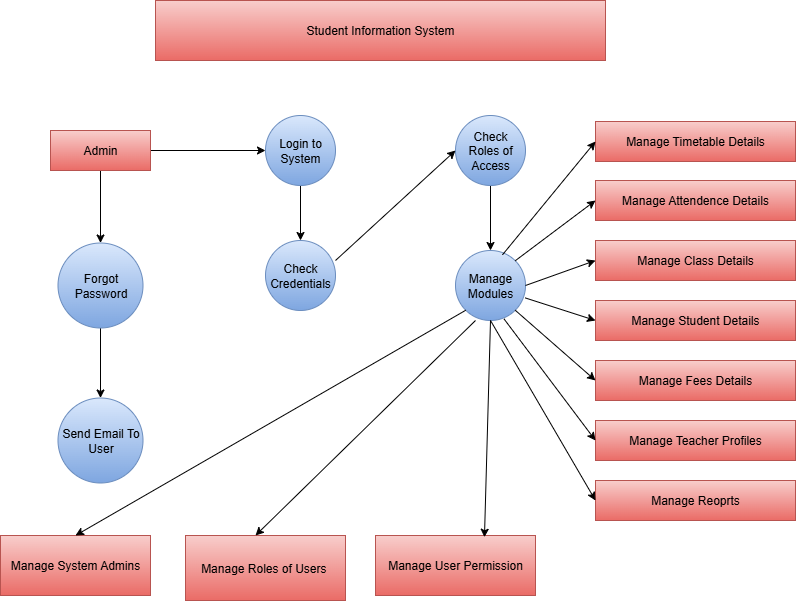

The diagram above was exported from draw.io. Its source (the exported page's mxGraphModel, read from the mxfile embedded in the PNG):
<mxGraphModel dx="1209" dy="654" grid="1" gridSize="10" guides="1" tooltips="1" connect="1" arrows="1" fold="1" page="1" pageScale="1" pageWidth="827" pageHeight="1169" math="0" shadow="0">
  <root>
    <mxCell id="0" />
    <mxCell id="1" parent="0" />
    <mxCell id="YWAnFD2Jb9MCNHPFhvfx-1" value="Student Information System" style="rounded=0;whiteSpace=wrap;html=1;fillColor=#f8cecc;strokeColor=#b85450;gradientColor=#ea6b66;" vertex="1" parent="1">
      <mxGeometry x="180" y="20" width="450" height="60" as="geometry" />
    </mxCell>
    <mxCell id="YWAnFD2Jb9MCNHPFhvfx-23" style="edgeStyle=orthogonalEdgeStyle;rounded=0;orthogonalLoop=1;jettySize=auto;html=1;exitX=1;exitY=0.5;exitDx=0;exitDy=0;entryX=0;entryY=0.5;entryDx=0;entryDy=0;" edge="1" parent="1" source="YWAnFD2Jb9MCNHPFhvfx-2" target="YWAnFD2Jb9MCNHPFhvfx-5">
      <mxGeometry relative="1" as="geometry" />
    </mxCell>
    <mxCell id="YWAnFD2Jb9MCNHPFhvfx-25" style="edgeStyle=orthogonalEdgeStyle;rounded=0;orthogonalLoop=1;jettySize=auto;html=1;exitX=0.5;exitY=1;exitDx=0;exitDy=0;entryX=0.5;entryY=0;entryDx=0;entryDy=0;" edge="1" parent="1" source="YWAnFD2Jb9MCNHPFhvfx-2" target="YWAnFD2Jb9MCNHPFhvfx-3">
      <mxGeometry relative="1" as="geometry" />
    </mxCell>
    <mxCell id="YWAnFD2Jb9MCNHPFhvfx-2" value="Admin" style="rounded=0;whiteSpace=wrap;html=1;fillColor=#f8cecc;gradientColor=#ea6b66;strokeColor=#b85450;" vertex="1" parent="1">
      <mxGeometry x="75" y="150" width="100" height="40" as="geometry" />
    </mxCell>
    <mxCell id="YWAnFD2Jb9MCNHPFhvfx-26" style="edgeStyle=orthogonalEdgeStyle;rounded=0;orthogonalLoop=1;jettySize=auto;html=1;exitX=0.5;exitY=1;exitDx=0;exitDy=0;entryX=0.5;entryY=0;entryDx=0;entryDy=0;" edge="1" parent="1" source="YWAnFD2Jb9MCNHPFhvfx-3" target="YWAnFD2Jb9MCNHPFhvfx-4">
      <mxGeometry relative="1" as="geometry" />
    </mxCell>
    <mxCell id="YWAnFD2Jb9MCNHPFhvfx-3" value="Forgot Password" style="ellipse;whiteSpace=wrap;html=1;aspect=fixed;fillColor=#dae8fc;gradientColor=#7ea6e0;strokeColor=#6c8ebf;" vertex="1" parent="1">
      <mxGeometry x="82.5" y="262.5" width="85" height="85" as="geometry" />
    </mxCell>
    <mxCell id="YWAnFD2Jb9MCNHPFhvfx-4" value="Send Email To User" style="ellipse;whiteSpace=wrap;html=1;aspect=fixed;fillColor=#dae8fc;gradientColor=#7ea6e0;strokeColor=#6c8ebf;" vertex="1" parent="1">
      <mxGeometry x="82.5" y="417.5" width="85" height="85" as="geometry" />
    </mxCell>
    <mxCell id="YWAnFD2Jb9MCNHPFhvfx-24" style="edgeStyle=orthogonalEdgeStyle;rounded=0;orthogonalLoop=1;jettySize=auto;html=1;exitX=0.5;exitY=1;exitDx=0;exitDy=0;entryX=0.5;entryY=0;entryDx=0;entryDy=0;" edge="1" parent="1" source="YWAnFD2Jb9MCNHPFhvfx-5" target="YWAnFD2Jb9MCNHPFhvfx-6">
      <mxGeometry relative="1" as="geometry" />
    </mxCell>
    <mxCell id="YWAnFD2Jb9MCNHPFhvfx-5" value="Login to System" style="ellipse;whiteSpace=wrap;html=1;aspect=fixed;fillColor=#dae8fc;gradientColor=#7ea6e0;strokeColor=#6c8ebf;" vertex="1" parent="1">
      <mxGeometry x="290" y="135" width="70" height="70" as="geometry" />
    </mxCell>
    <mxCell id="YWAnFD2Jb9MCNHPFhvfx-6" value="Check Credentials" style="ellipse;whiteSpace=wrap;html=1;aspect=fixed;fillColor=#dae8fc;gradientColor=#7ea6e0;strokeColor=#6c8ebf;" vertex="1" parent="1">
      <mxGeometry x="290" y="260" width="70" height="70" as="geometry" />
    </mxCell>
    <mxCell id="YWAnFD2Jb9MCNHPFhvfx-28" style="edgeStyle=orthogonalEdgeStyle;rounded=0;orthogonalLoop=1;jettySize=auto;html=1;exitX=0.5;exitY=1;exitDx=0;exitDy=0;entryX=0.5;entryY=0;entryDx=0;entryDy=0;" edge="1" parent="1" source="YWAnFD2Jb9MCNHPFhvfx-7" target="YWAnFD2Jb9MCNHPFhvfx-8">
      <mxGeometry relative="1" as="geometry" />
    </mxCell>
    <mxCell id="YWAnFD2Jb9MCNHPFhvfx-7" value="Check Roles of Access" style="ellipse;whiteSpace=wrap;html=1;aspect=fixed;fillColor=#dae8fc;gradientColor=#7ea6e0;strokeColor=#6c8ebf;" vertex="1" parent="1">
      <mxGeometry x="480" y="135" width="70" height="70" as="geometry" />
    </mxCell>
    <mxCell id="YWAnFD2Jb9MCNHPFhvfx-8" value="Manage Modules" style="ellipse;whiteSpace=wrap;html=1;aspect=fixed;fillColor=#dae8fc;gradientColor=#7ea6e0;strokeColor=#6c8ebf;" vertex="1" parent="1">
      <mxGeometry x="480" y="270" width="70" height="70" as="geometry" />
    </mxCell>
    <mxCell id="YWAnFD2Jb9MCNHPFhvfx-11" value="Manage System Admins" style="rounded=0;whiteSpace=wrap;html=1;fillColor=#f8cecc;gradientColor=#ea6b66;strokeColor=#b85450;" vertex="1" parent="1">
      <mxGeometry x="25" y="555" width="150" height="60" as="geometry" />
    </mxCell>
    <mxCell id="YWAnFD2Jb9MCNHPFhvfx-12" value="Manage Roles of Users&amp;nbsp;" style="rounded=0;whiteSpace=wrap;html=1;fillColor=#f8cecc;gradientColor=#ea6b66;strokeColor=#b85450;" vertex="1" parent="1">
      <mxGeometry x="210" y="555" width="160" height="65" as="geometry" />
    </mxCell>
    <mxCell id="YWAnFD2Jb9MCNHPFhvfx-14" value="Manage User Permission" style="rounded=0;whiteSpace=wrap;html=1;fillColor=#f8cecc;gradientColor=#ea6b66;strokeColor=#b85450;" vertex="1" parent="1">
      <mxGeometry x="400" y="555" width="160" height="60" as="geometry" />
    </mxCell>
    <mxCell id="YWAnFD2Jb9MCNHPFhvfx-16" value="Manage Timetable Details" style="rounded=0;whiteSpace=wrap;html=1;fillColor=#f8cecc;gradientColor=#ea6b66;strokeColor=#b85450;" vertex="1" parent="1">
      <mxGeometry x="620" y="141" width="200" height="40" as="geometry" />
    </mxCell>
    <mxCell id="YWAnFD2Jb9MCNHPFhvfx-17" value="Manage Attendence Details" style="rounded=0;whiteSpace=wrap;html=1;fillColor=#f8cecc;gradientColor=#ea6b66;strokeColor=#b85450;" vertex="1" parent="1">
      <mxGeometry x="620" y="200" width="200" height="40" as="geometry" />
    </mxCell>
    <mxCell id="YWAnFD2Jb9MCNHPFhvfx-18" value="Manage Class Details" style="rounded=0;whiteSpace=wrap;html=1;fillColor=#f8cecc;gradientColor=#ea6b66;strokeColor=#b85450;" vertex="1" parent="1">
      <mxGeometry x="620" y="260" width="200" height="40" as="geometry" />
    </mxCell>
    <mxCell id="YWAnFD2Jb9MCNHPFhvfx-19" value="Manage Student Details" style="rounded=0;whiteSpace=wrap;html=1;fillColor=#f8cecc;gradientColor=#ea6b66;strokeColor=#b85450;" vertex="1" parent="1">
      <mxGeometry x="620" y="320" width="200" height="40" as="geometry" />
    </mxCell>
    <mxCell id="YWAnFD2Jb9MCNHPFhvfx-20" value="Manage Fees Details" style="rounded=0;whiteSpace=wrap;html=1;fillColor=#f8cecc;gradientColor=#ea6b66;strokeColor=#b85450;" vertex="1" parent="1">
      <mxGeometry x="620" y="380" width="200" height="40" as="geometry" />
    </mxCell>
    <mxCell id="YWAnFD2Jb9MCNHPFhvfx-21" value="Manage Teacher Profiles" style="rounded=0;whiteSpace=wrap;html=1;fillColor=#f8cecc;gradientColor=#ea6b66;strokeColor=#b85450;" vertex="1" parent="1">
      <mxGeometry x="620" y="440" width="200" height="40" as="geometry" />
    </mxCell>
    <mxCell id="YWAnFD2Jb9MCNHPFhvfx-22" value="Manage Reoprts" style="rounded=0;whiteSpace=wrap;html=1;fillColor=#f8cecc;gradientColor=#ea6b66;strokeColor=#b85450;" vertex="1" parent="1">
      <mxGeometry x="620" y="500" width="200" height="40" as="geometry" />
    </mxCell>
    <mxCell id="YWAnFD2Jb9MCNHPFhvfx-35" value="" style="endArrow=classic;html=1;rounded=0;entryX=0;entryY=0.5;entryDx=0;entryDy=0;" edge="1" parent="1" target="YWAnFD2Jb9MCNHPFhvfx-7">
      <mxGeometry width="50" height="50" relative="1" as="geometry">
        <mxPoint x="360" y="280" as="sourcePoint" />
        <mxPoint x="400" y="240" as="targetPoint" />
      </mxGeometry>
    </mxCell>
    <mxCell id="YWAnFD2Jb9MCNHPFhvfx-37" value="" style="endArrow=classic;html=1;rounded=0;entryX=0.681;entryY=0.029;entryDx=0;entryDy=0;exitX=0.5;exitY=1;exitDx=0;exitDy=0;entryPerimeter=0;" edge="1" parent="1" source="YWAnFD2Jb9MCNHPFhvfx-8" target="YWAnFD2Jb9MCNHPFhvfx-14">
      <mxGeometry width="50" height="50" relative="1" as="geometry">
        <mxPoint x="520" y="340" as="sourcePoint" />
        <mxPoint x="520" y="390" as="targetPoint" />
        <Array as="points" />
      </mxGeometry>
    </mxCell>
    <mxCell id="YWAnFD2Jb9MCNHPFhvfx-39" value="" style="endArrow=classic;html=1;rounded=0;entryX=0;entryY=0.5;entryDx=0;entryDy=0;exitX=0.671;exitY=0.062;exitDx=0;exitDy=0;exitPerimeter=0;" edge="1" parent="1" source="YWAnFD2Jb9MCNHPFhvfx-8" target="YWAnFD2Jb9MCNHPFhvfx-16">
      <mxGeometry width="50" height="50" relative="1" as="geometry">
        <mxPoint x="521" y="277" as="sourcePoint" />
        <mxPoint x="570" y="330" as="targetPoint" />
      </mxGeometry>
    </mxCell>
    <mxCell id="YWAnFD2Jb9MCNHPFhvfx-40" value="" style="endArrow=classic;html=1;rounded=0;exitX=1;exitY=0;exitDx=0;exitDy=0;entryX=0;entryY=0.5;entryDx=0;entryDy=0;" edge="1" parent="1" source="YWAnFD2Jb9MCNHPFhvfx-8" target="YWAnFD2Jb9MCNHPFhvfx-17">
      <mxGeometry width="50" height="50" relative="1" as="geometry">
        <mxPoint x="520" y="380" as="sourcePoint" />
        <mxPoint x="570" y="330" as="targetPoint" />
      </mxGeometry>
    </mxCell>
    <mxCell id="YWAnFD2Jb9MCNHPFhvfx-41" value="" style="endArrow=classic;html=1;rounded=0;exitX=1;exitY=0.5;exitDx=0;exitDy=0;entryX=0;entryY=0.5;entryDx=0;entryDy=0;" edge="1" parent="1" source="YWAnFD2Jb9MCNHPFhvfx-8" target="YWAnFD2Jb9MCNHPFhvfx-18">
      <mxGeometry width="50" height="50" relative="1" as="geometry">
        <mxPoint x="520" y="380" as="sourcePoint" />
        <mxPoint x="570" y="330" as="targetPoint" />
      </mxGeometry>
    </mxCell>
    <mxCell id="YWAnFD2Jb9MCNHPFhvfx-42" value="" style="endArrow=classic;html=1;rounded=0;exitX=0.995;exitY=0.677;exitDx=0;exitDy=0;exitPerimeter=0;entryX=0;entryY=0.5;entryDx=0;entryDy=0;" edge="1" parent="1" source="YWAnFD2Jb9MCNHPFhvfx-8" target="YWAnFD2Jb9MCNHPFhvfx-19">
      <mxGeometry width="50" height="50" relative="1" as="geometry">
        <mxPoint x="520" y="380" as="sourcePoint" />
        <mxPoint x="570" y="330" as="targetPoint" />
      </mxGeometry>
    </mxCell>
    <mxCell id="YWAnFD2Jb9MCNHPFhvfx-43" value="" style="endArrow=classic;html=1;rounded=0;exitX=1;exitY=1;exitDx=0;exitDy=0;entryX=0;entryY=0.5;entryDx=0;entryDy=0;" edge="1" parent="1" source="YWAnFD2Jb9MCNHPFhvfx-8" target="YWAnFD2Jb9MCNHPFhvfx-20">
      <mxGeometry width="50" height="50" relative="1" as="geometry">
        <mxPoint x="520" y="380" as="sourcePoint" />
        <mxPoint x="570" y="330" as="targetPoint" />
      </mxGeometry>
    </mxCell>
    <mxCell id="YWAnFD2Jb9MCNHPFhvfx-44" value="" style="endArrow=classic;html=1;rounded=0;entryX=0;entryY=0.5;entryDx=0;entryDy=0;exitX=0.692;exitY=0.976;exitDx=0;exitDy=0;exitPerimeter=0;" edge="1" parent="1" source="YWAnFD2Jb9MCNHPFhvfx-8" target="YWAnFD2Jb9MCNHPFhvfx-21">
      <mxGeometry width="50" height="50" relative="1" as="geometry">
        <mxPoint x="530" y="340" as="sourcePoint" />
        <mxPoint x="570" y="330" as="targetPoint" />
      </mxGeometry>
    </mxCell>
    <mxCell id="YWAnFD2Jb9MCNHPFhvfx-45" value="" style="endArrow=classic;html=1;rounded=0;exitX=0.5;exitY=1;exitDx=0;exitDy=0;entryX=0;entryY=0.5;entryDx=0;entryDy=0;" edge="1" parent="1" source="YWAnFD2Jb9MCNHPFhvfx-8" target="YWAnFD2Jb9MCNHPFhvfx-22">
      <mxGeometry width="50" height="50" relative="1" as="geometry">
        <mxPoint x="510" y="340" as="sourcePoint" />
        <mxPoint x="570" y="330" as="targetPoint" />
      </mxGeometry>
    </mxCell>
    <mxCell id="YWAnFD2Jb9MCNHPFhvfx-46" value="" style="endArrow=classic;html=1;rounded=0;exitX=0;exitY=1;exitDx=0;exitDy=0;entryX=0.5;entryY=0;entryDx=0;entryDy=0;" edge="1" parent="1" source="YWAnFD2Jb9MCNHPFhvfx-8" target="YWAnFD2Jb9MCNHPFhvfx-11">
      <mxGeometry width="50" height="50" relative="1" as="geometry">
        <mxPoint x="520" y="380" as="sourcePoint" />
        <mxPoint x="570" y="330" as="targetPoint" />
      </mxGeometry>
    </mxCell>
    <mxCell id="YWAnFD2Jb9MCNHPFhvfx-47" value="" style="endArrow=classic;html=1;rounded=0;entryX=0.5;entryY=0;entryDx=0;entryDy=0;" edge="1" parent="1">
      <mxGeometry width="50" height="50" relative="1" as="geometry">
        <mxPoint x="500" y="340" as="sourcePoint" />
        <mxPoint x="280" y="555" as="targetPoint" />
      </mxGeometry>
    </mxCell>
  </root>
</mxGraphModel>